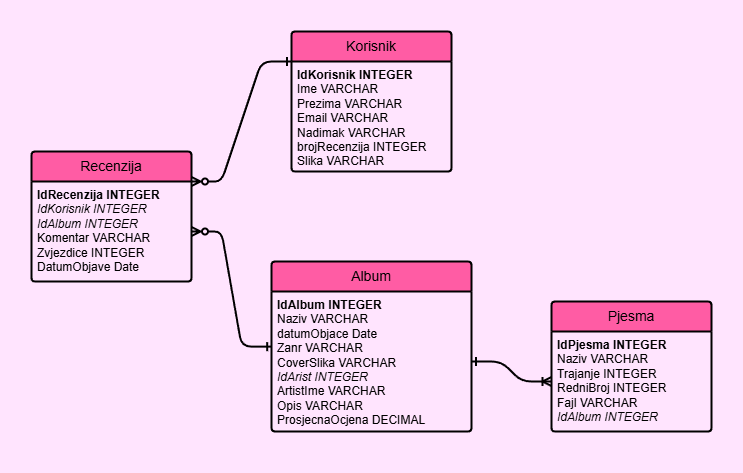

The diagram above was exported from draw.io. Its source (the exported page's mxGraphModel, read from the mxfile embedded in the PNG):
<mxGraphModel dx="1489" dy="857" grid="1" gridSize="10" guides="1" tooltips="1" connect="1" arrows="1" fold="1" page="1" pageScale="1" pageWidth="850" pageHeight="1100" background="#FFE4FE" math="0" shadow="0" extFonts="Permanent Marker^https://fonts.googleapis.com/css?family=Permanent+Marker">
  <root>
    <mxCell id="0" />
    <mxCell id="1" parent="0" />
    <mxCell id="fJ5XeOOYTDY5XtT7N7tJ-1" value="Album" style="swimlane;childLayout=stackLayout;horizontal=1;startSize=30;horizontalStack=0;rounded=1;fontSize=14;fontStyle=0;strokeWidth=2;resizeParent=0;resizeLast=1;shadow=0;dashed=0;align=center;arcSize=4;whiteSpace=wrap;html=1;fillColor=#FF5CA4;" vertex="1" parent="1">
      <mxGeometry x="190" y="350" width="200" height="170" as="geometry" />
    </mxCell>
    <mxCell id="fJ5XeOOYTDY5XtT7N7tJ-2" value="&lt;b&gt;IdAlbum INTEGER&lt;/b&gt;&lt;div&gt;Naziv VARCHAR&lt;/div&gt;&lt;div&gt;datumObjace Date&lt;/div&gt;&lt;div&gt;Zanr VARCHAR&lt;/div&gt;&lt;div&gt;CoverSlika VARCHAR&lt;/div&gt;&lt;div&gt;&lt;i&gt;IdArist INTEGER&lt;/i&gt;&lt;/div&gt;&lt;div&gt;ArtistIme VARCHAR&lt;/div&gt;&lt;div&gt;Opis VARCHAR&lt;/div&gt;&lt;div&gt;ProsjecnaOcjena DECIMAL&lt;/div&gt;&lt;div&gt;&lt;br&gt;&lt;/div&gt;" style="align=left;strokeColor=none;fillColor=none;spacingLeft=4;spacingRight=4;fontSize=12;verticalAlign=top;resizable=0;rotatable=0;part=1;html=1;whiteSpace=wrap;" vertex="1" parent="fJ5XeOOYTDY5XtT7N7tJ-1">
      <mxGeometry y="30" width="200" height="140" as="geometry" />
    </mxCell>
    <mxCell id="fJ5XeOOYTDY5XtT7N7tJ-4" value="Pjesma" style="swimlane;childLayout=stackLayout;horizontal=1;startSize=30;horizontalStack=0;rounded=1;fontSize=14;fontStyle=0;strokeWidth=2;resizeParent=0;resizeLast=1;shadow=0;dashed=0;align=center;arcSize=4;whiteSpace=wrap;html=1;fillColor=#FF5CA4;" vertex="1" parent="1">
      <mxGeometry x="470" y="390" width="160" height="130" as="geometry" />
    </mxCell>
    <mxCell id="fJ5XeOOYTDY5XtT7N7tJ-5" value="&lt;b&gt;IdPjesma INTEGER&lt;/b&gt;&lt;div&gt;Naziv VARCHAR&lt;/div&gt;&lt;div&gt;Trajanje INTEGER&lt;/div&gt;&lt;div&gt;RedniBroj INTEGER&lt;/div&gt;&lt;div&gt;Fajl VARCHAR&lt;/div&gt;&lt;div&gt;&lt;i&gt;IdAlbum INTEGER&lt;/i&gt;&lt;/div&gt;" style="align=left;strokeColor=none;fillColor=none;spacingLeft=4;spacingRight=4;fontSize=12;verticalAlign=top;resizable=0;rotatable=0;part=1;html=1;whiteSpace=wrap;" vertex="1" parent="fJ5XeOOYTDY5XtT7N7tJ-4">
      <mxGeometry y="30" width="160" height="100" as="geometry" />
    </mxCell>
    <mxCell id="fJ5XeOOYTDY5XtT7N7tJ-6" value="Korisnik" style="swimlane;childLayout=stackLayout;horizontal=1;startSize=30;horizontalStack=0;rounded=1;fontSize=14;fontStyle=0;strokeWidth=2;resizeParent=0;resizeLast=1;shadow=0;dashed=0;align=center;arcSize=4;whiteSpace=wrap;html=1;fillColor=#FF5CA4;" vertex="1" parent="1">
      <mxGeometry x="210" y="120" width="160" height="140" as="geometry" />
    </mxCell>
    <mxCell id="fJ5XeOOYTDY5XtT7N7tJ-7" value="&lt;div&gt;&lt;span style=&quot;background-color: transparent; color: light-dark(rgb(0, 0, 0), rgb(255, 255, 255));&quot;&gt;&lt;b&gt;IdKorisnik INTEGER&lt;/b&gt;&lt;/span&gt;&lt;/div&gt;&lt;div&gt;&lt;span style=&quot;background-color: transparent; color: light-dark(rgb(0, 0, 0), rgb(255, 255, 255));&quot;&gt;Ime VARCHAR&lt;/span&gt;&lt;/div&gt;&lt;div&gt;&lt;span style=&quot;background-color: transparent; color: light-dark(rgb(0, 0, 0), rgb(255, 255, 255));&quot;&gt;Prezima VARCHAR&lt;/span&gt;&lt;/div&gt;&lt;div&gt;&lt;span style=&quot;background-color: transparent; color: light-dark(rgb(0, 0, 0), rgb(255, 255, 255));&quot;&gt;Email VARCHAR&lt;/span&gt;&lt;/div&gt;&lt;div&gt;&lt;span style=&quot;background-color: transparent; color: light-dark(rgb(0, 0, 0), rgb(255, 255, 255));&quot;&gt;Nadimak VARCHAR&lt;/span&gt;&lt;/div&gt;&lt;div&gt;&lt;span style=&quot;background-color: transparent; color: light-dark(rgb(0, 0, 0), rgb(255, 255, 255));&quot;&gt;brojRecenzija INTEGER&lt;/span&gt;&lt;/div&gt;&lt;div&gt;&lt;span style=&quot;background-color: transparent; color: light-dark(rgb(0, 0, 0), rgb(255, 255, 255));&quot;&gt;Slika VARCHAR&lt;/span&gt;&lt;/div&gt;&lt;div&gt;&lt;br&gt;&lt;/div&gt;" style="align=left;strokeColor=none;fillColor=none;spacingLeft=4;spacingRight=4;fontSize=12;verticalAlign=top;resizable=0;rotatable=0;part=1;html=1;whiteSpace=wrap;" vertex="1" parent="fJ5XeOOYTDY5XtT7N7tJ-6">
      <mxGeometry y="30" width="160" height="110" as="geometry" />
    </mxCell>
    <mxCell id="fJ5XeOOYTDY5XtT7N7tJ-8" value="Recenzija" style="swimlane;childLayout=stackLayout;horizontal=1;startSize=30;horizontalStack=0;rounded=1;fontSize=14;fontStyle=0;strokeWidth=2;resizeParent=0;resizeLast=1;shadow=0;dashed=0;align=center;arcSize=4;whiteSpace=wrap;html=1;fillColor=#FF5CA4;" vertex="1" parent="1">
      <mxGeometry x="-50" y="240" width="160" height="130" as="geometry" />
    </mxCell>
    <mxCell id="fJ5XeOOYTDY5XtT7N7tJ-9" value="&lt;b&gt;IdRecenzija INTEGER&lt;/b&gt;&lt;div&gt;&lt;i&gt;IdKorisnik INTEGER&lt;/i&gt;&lt;/div&gt;&lt;div&gt;&lt;i&gt;IdAlbum INTEGER&lt;/i&gt;&lt;/div&gt;&lt;div&gt;Komentar VARCHAR&lt;/div&gt;&lt;div&gt;Zvjezdice INTEGER&lt;/div&gt;&lt;div&gt;DatumObjave Date&lt;/div&gt;" style="align=left;strokeColor=none;fillColor=none;spacingLeft=4;spacingRight=4;fontSize=12;verticalAlign=top;resizable=0;rotatable=0;part=1;html=1;whiteSpace=wrap;" vertex="1" parent="fJ5XeOOYTDY5XtT7N7tJ-8">
      <mxGeometry y="30" width="160" height="100" as="geometry" />
    </mxCell>
    <mxCell id="fJ5XeOOYTDY5XtT7N7tJ-11" value="" style="edgeStyle=entityRelationEdgeStyle;fontSize=12;html=1;endArrow=ERone;endFill=0;rounded=1;curved=0;entryX=0;entryY=0;entryDx=0;entryDy=0;exitX=1;exitY=0;exitDx=0;exitDy=0;startArrow=ERzeroToMany;startFill=0;strokeWidth=2;" edge="1" parent="1" source="fJ5XeOOYTDY5XtT7N7tJ-9" target="fJ5XeOOYTDY5XtT7N7tJ-7">
      <mxGeometry width="100" height="100" relative="1" as="geometry">
        <mxPoint x="60" y="390" as="sourcePoint" />
        <mxPoint x="160" y="290" as="targetPoint" />
      </mxGeometry>
    </mxCell>
    <mxCell id="fJ5XeOOYTDY5XtT7N7tJ-12" value="" style="edgeStyle=entityRelationEdgeStyle;fontSize=12;html=1;endArrow=ERone;endFill=0;rounded=1;curved=0;entryX=0.001;entryY=0.394;entryDx=0;entryDy=0;startArrow=ERzeroToMany;startFill=0;strokeWidth=2;entryPerimeter=0;shadow=0;exitX=1;exitY=0.5;exitDx=0;exitDy=0;" edge="1" parent="1" source="fJ5XeOOYTDY5XtT7N7tJ-9" target="fJ5XeOOYTDY5XtT7N7tJ-2">
      <mxGeometry width="100" height="100" relative="1" as="geometry">
        <mxPoint x="50" y="270" as="sourcePoint" />
        <mxPoint x="170" y="434.76" as="targetPoint" />
        <Array as="points">
          <mxPoint x="100" y="410" />
        </Array>
      </mxGeometry>
    </mxCell>
    <mxCell id="fJ5XeOOYTDY5XtT7N7tJ-13" value="" style="edgeStyle=entityRelationEdgeStyle;fontSize=12;html=1;endArrow=ERoneToMany;endFill=0;rounded=1;curved=0;entryX=0;entryY=0.5;entryDx=0;entryDy=0;startArrow=ERone;startFill=0;strokeWidth=2;shadow=0;exitX=1;exitY=0.5;exitDx=0;exitDy=0;strokeColor=default;" edge="1" parent="1" source="fJ5XeOOYTDY5XtT7N7tJ-2" target="fJ5XeOOYTDY5XtT7N7tJ-5">
      <mxGeometry width="100" height="100" relative="1" as="geometry">
        <mxPoint x="340" y="590" as="sourcePoint" />
        <mxPoint x="420" y="705" as="targetPoint" />
        <Array as="points">
          <mxPoint x="330" y="680" />
        </Array>
      </mxGeometry>
    </mxCell>
  </root>
</mxGraphModel>